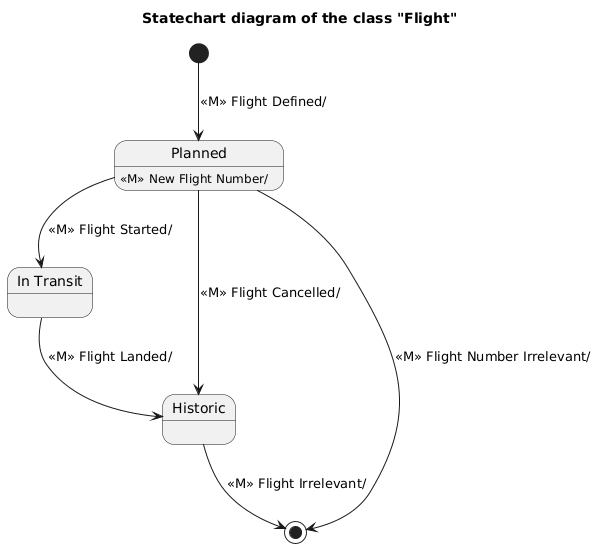

The diagram above was rendered by PlantUML. Its source (embedded in the PNG):
@startuml
title Statechart diagram of the class "Flight"

[*] --> Planned : «M» Flight Defined/

state Planned
state "In Transit" as InTransit
state Historic

Planned : «M» New Flight Number/

Planned --> InTransit : «M» Flight Started/
InTransit --> Historic : «M» Flight Landed/

Planned --> Historic : «M» Flight Cancelled/
Historic --> [*] : «M» Flight Irrelevant/
Planned --> [*] : «M» Flight Number Irrelevant/
@enduml